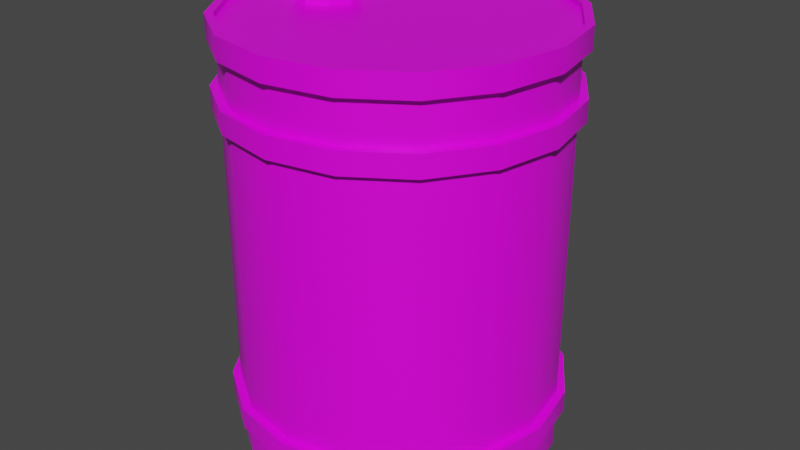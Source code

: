 # Source: Model_0.blend  (saved by Blender 2.80.75; exported with 4.5.12 LTS)
import bpy
from mathutils import Matrix  # noqa: F401  (used for matrix-valued properties, if any)

bpy.ops.wm.read_factory_settings(use_empty=True)
scene = bpy.context.scene
scene.name = 'Scene'

# ---- images (referenced by path relative to the original .blend; pixels are not part of the script)
import os
ASSET_DIR = os.environ.get("B2B_ASSET_DIR", "")  # directory of the original .blend (textures are referenced by path, not embedded)
HERE = os.path.dirname(os.path.abspath(__file__))  # packed textures are extracted next to this script under _unpacked/

def load_image(name, relpath, width, height, colorspace="sRGB"):
    """Load a texture the original file referenced (path relative to the .blend, or extracted next to this script)."""
    p = next((c for c in (os.path.join(HERE, relpath), os.path.join(ASSET_DIR, relpath)) if relpath and os.path.exists(c)), "")
    if p:
        img = bpy.data.images.load(p, check_existing=True)
        img.name = name
    else:  # same state as the original file: an image datablock whose file is absent (Cycles renders it pink)
        img = bpy.data.images.new(name, width, height)
        img.source = "FILE"
        img.filepath = "//" + (relpath or name)
    img.colorspace_settings.name = colorspace
    return img
img_crude_oil_png = load_image('Crude_Oil.png', 'Crude_Oil.png', 1024, 1024, 'sRGB')

# ---- materials (node trees are filled in below, after node groups)
mat_material = bpy.data.materials.new('Material')
mat_material.alpha_threshold = 0.0
mat_material.use_backface_culling = True
mat_material.use_transparent_shadow = False
mat_material.line_color = (0.0, 0.0, 0.0, 1.0)

# ---- node groups
ng_auto_smooth = bpy.data.node_groups.new('Auto Smooth', 'GeometryNodeTree')
_s = ng_auto_smooth.interface.new_socket(name='Geometry', in_out='OUTPUT', socket_type='NodeSocketGeometry')
_s = ng_auto_smooth.interface.new_socket(name='Geometry', in_out='INPUT', socket_type='NodeSocketGeometry')
_s = ng_auto_smooth.interface.new_socket(name='Angle', in_out='INPUT', socket_type='NodeSocketFloat')
_s.subtype = 'ANGLE'
_s.min_value = 0.0
_s.max_value = 3.142
ng_auto_smooth.is_modifier = True
_N = ng_auto_smooth.nodes; _L = ng_auto_smooth.links
n0 = _N.new('NodeGroupOutput'); n0.name = 'Group Output'; n0.location = (480, -100)
n1 = _N.new('NodeGroupInput'); n1.name = 'Group Input'; n1.location = (-420, -300)
n2 = _N.new('NodeGroupInput'); n2.name = 'Group Input.001'; n2.location = (-60, -100)
n3 = _N.new('GeometryNodeSetShadeSmooth'); n3.name = 'Set Shade Smooth'; n3.location = (120, -100)
n3.domain = 'EDGE'
n4 = _N.new('GeometryNodeSetShadeSmooth'); n4.name = 'Set Shade Smooth.001'; n4.location = (300, -100)
n5 = _N.new('GeometryNodeInputMeshEdgeAngle'); n5.name = 'Edge Angle'; n5.location = (-420, -220)
n6 = _N.new('GeometryNodeInputEdgeSmooth'); n6.name = 'Is Edge Smooth'; n6.location = (-60, -160)
n7 = _N.new('GeometryNodeInputShadeSmooth'); n7.name = 'Is Face Smooth'; n7.location = (-240, -340)
n8 = _N.new('FunctionNodeBooleanMath'); n8.name = 'Boolean Math'; n8.location = (-60, -220)
n9 = _N.new('FunctionNodeCompare'); n9.name = 'Compare'; n9.location = (-240, -180)
n9.operation = 'LESS_EQUAL'
_L.new(n5.outputs[0], n9.inputs[0])
_L.new(n4.outputs[0], n0.inputs[0])
_L.new(n1.outputs[1], n9.inputs[1])
_L.new(n9.outputs[0], n8.inputs[0])
_L.new(n7.outputs[0], n8.inputs[1])
_L.new(n2.outputs[0], n3.inputs[0])
_L.new(n6.outputs[0], n3.inputs[1])
_L.new(n3.outputs[0], n4.inputs[0])
_L.new(n8.outputs[0], n3.inputs[2])
n0.is_active_output = True

# ---- material node trees
mat_material.use_nodes = True; mat_material.node_tree.nodes.clear()
_N = mat_material.node_tree.nodes; _L = mat_material.node_tree.links
n0 = _N.new('ShaderNodeOutputMaterial'); n0.name = 'Material Output'; n0.location = (300, 300)
n1 = _N.new('ShaderNodeBsdfPrincipled'); n1.name = 'Principled BSDF'; n1.location = (10, 300)
n1.distribution = 'GGX'
n1.subsurface_method = 'BURLEY'
n1.inputs[2].default_value = 0.4
n1.inputs[3].default_value = 1.45
n1.inputs[27].default_value = (0.0, 0.0, 0.0, 1.0)
n1.inputs[28].default_value = 1.0
n2 = _N.new('ShaderNodeTexImage'); n2.name = 'Image Texture'; n2.location = (-280, 280)
n2.image = img_crude_oil_png
_L.new(n1.outputs[0], n0.inputs[0])
_L.new(n2.outputs[0], n1.inputs[0])
n0.is_active_output = True

# ---- world
world_world = bpy.data.worlds.new('World'); scene.world = world_world
world_world.use_nodes = True; world_world.node_tree.nodes.clear()
_N = world_world.node_tree.nodes; _L = world_world.node_tree.links
n0 = _N.new('ShaderNodeOutputWorld'); n0.name = 'World Output'; n0.location = (300, 300)
n1 = _N.new('ShaderNodeBackground'); n1.name = 'Background'; n1.location = (10, 300)
n1.inputs[0].default_value = (0.05088, 0.05088, 0.05088, 1.0)
_L.new(n1.outputs[0], n0.inputs[0])
n0.is_active_output = True
world_world.color = (0.05088, 0.05088, 0.05088)
world_world.use_sun_shadow = False
world_world.sun_shadow_jitter_overblur = 0.0

# ---- meshes
me_cylinder = bpy.data.meshes.new('Cylinder')
me_cylinder.from_pydata([(0.0, 0.375, -0.5), (0.1435, 0.3465, -0.5), (0.2652, 0.2652, -0.5), (-0.1511, 0.04888, 0.5), (0.3465, 0.1435, -0.5), (0.375, -1.639e-08, -0.5), (0.3465, -0.1435, -0.5), (0.2652, -0.2652, -0.5), (0.1435, -0.3465, -0.5), (5.662e-08, -0.375, -0.5), (-0.1435, -0.3465, -0.5), (-0.2652, -0.2652, -0.5), (-0.3465, -0.1435, -0.5), (-0.2489, -0.04888, 0.5), (-0.375, 4.472e-09, -0.5), (-0.3465, 0.1435, -0.5), (-0.2652, 0.2652, -0.5), (-0.1435, 0.3465, -0.5), (-0.2489, 0.04888, 0.5), (0.1435, 0.3465, 0.5), (0.0, 0.375, 0.5), (0.2652, 0.2652, 0.5), (0.3465, 0.1435, 0.5), (0.375, -1.639e-08, 0.5), (0.3465, -0.1435, 0.5), (0.2652, -0.2652, 0.5), (0.1435, -0.3465, 0.5), (5.662e-08, -0.375, 0.5), (-0.1435, -0.3465, 0.5), (-0.2652, -0.2652, 0.5), (-0.3465, -0.1435, 0.5), (-0.375, 4.472e-09, 0.5), (-0.3465, 0.1435, 0.5), (-0.2652, 0.2652, 0.5), (-0.1435, 0.3465, 0.5), (-0.2, 0.06912, 0.5), (-0.1309, -1.863e-08, 0.5), (-0.1511, -0.04888, 0.5), (-0.2, -0.06912, 0.5), (-0.2691, 3.725e-09, 0.5), (-0.2, 0.06912, 0.525), (-0.1511, 0.04888, 0.525), (-0.1309, -1.676e-08, 0.525), (-0.1511, -0.04888, 0.525), (-0.2, -0.06912, 0.525), (-0.2489, -0.04888, 0.525), (-0.2691, 3.725e-09, 0.525), (-0.2489, 0.04888, 0.525), (-0.2, 0.07603, 0.525), (-0.1462, 0.05376, 0.525), (-0.124, -1.782e-08, 0.525), (-0.1462, -0.05376, 0.525), (-0.2, -0.07603, 0.525), (-0.2538, -0.05376, 0.525), (-0.276, 5.129e-09, 0.525), (-0.2538, 0.05376, 0.525), (-0.2, 0.07603, 0.5375), (-0.1462, 0.05376, 0.5375), (-0.124, -1.782e-08, 0.5375), (-0.1462, -0.05376, 0.5375), (-0.2, -0.07603, 0.5375), (-0.2538, -0.05376, 0.5375), (-0.276, 5.129e-09, 0.5375), (-0.2538, 0.05376, 0.5375), (0.0, 0.375, -0.25), (0.0, 0.375, 0.0), (0.0, 0.375, 0.25), (0.1435, 0.3465, 0.25), (0.1435, 0.3465, 0.0), (0.1435, 0.3465, -0.25), (0.2652, 0.2652, 0.25), (0.2652, 0.2652, 0.0), (0.2652, 0.2652, -0.25), (0.3465, 0.1435, 0.25), (0.3465, 0.1435, 0.0), (0.3465, 0.1435, -0.25), (0.375, -1.639e-08, 0.25), (0.375, -1.639e-08, 0.0), (0.375, -1.639e-08, -0.25), (0.3465, -0.1435, 0.25), (0.3465, -0.1435, 0.0), (0.3465, -0.1435, -0.25), (0.2652, -0.2652, 0.25), (0.2652, -0.2652, 0.0), (0.2652, -0.2652, -0.25), (0.1435, -0.3465, 0.25), (0.1435, -0.3465, 0.0), (0.1435, -0.3465, -0.25), (5.662e-08, -0.375, 0.25), (5.662e-08, -0.375, 0.0), (5.662e-08, -0.375, -0.25), (-0.1435, -0.3465, 0.25), (-0.1435, -0.3465, 0.0), (-0.1435, -0.3465, -0.25), (-0.2652, -0.2652, 0.25), (-0.2652, -0.2652, 0.0), (-0.2652, -0.2652, -0.25), (-0.3465, -0.1435, 0.25), (-0.3465, -0.1435, 0.0), (-0.3465, -0.1435, -0.25), (-0.375, 4.472e-09, 0.25), (-0.375, 4.472e-09, 0.0), (-0.375, 4.472e-09, -0.25), (-0.3465, 0.1435, 0.25), (-0.3465, 0.1435, 0.0), (-0.3465, 0.1435, -0.25), (-0.2652, 0.2652, 0.25), (-0.2652, 0.2652, 0.0), (-0.2652, 0.2652, -0.25), (-0.1435, 0.3465, 0.25), (-0.1435, 0.3465, 0.0), (-0.1435, 0.3465, -0.25), (0.0, 0.375, 0.31), (0.0, 0.375, 0.36), (0.1435, 0.3465, 0.36), (0.1435, 0.3465, 0.31), (0.2652, 0.2652, 0.36), (0.2652, 0.2652, 0.31), (0.3465, 0.1435, 0.36), (0.3465, 0.1435, 0.31), (0.375, -1.639e-08, 0.36), (0.375, -1.639e-08, 0.31), (0.3465, -0.1435, 0.36), (0.3465, -0.1435, 0.31), (0.2652, -0.2652, 0.36), (0.2652, -0.2652, 0.31), (0.1435, -0.3465, 0.36), (0.1435, -0.3465, 0.31), (5.662e-08, -0.375, 0.36), (5.662e-08, -0.375, 0.31), (-0.1435, -0.3465, 0.36), (-0.1435, -0.3465, 0.31), (-0.2652, -0.2652, 0.36), (-0.2652, -0.2652, 0.31), (-0.3465, -0.1435, 0.36), (-0.3465, -0.1435, 0.31), (-0.375, 4.472e-09, 0.36), (-0.375, 4.472e-09, 0.31), (-0.3465, 0.1435, 0.36), (-0.3465, 0.1435, 0.31), (-0.2652, 0.2652, 0.36), (-0.2652, 0.2652, 0.31), (-0.1435, 0.3465, 0.36), (-0.1435, 0.3465, 0.31), (-1.164e-09, 0.3937, 0.31), (-1.164e-09, 0.3937, 0.36), (0.1507, 0.3638, 0.36), (0.1507, 0.3638, 0.31), (0.2784, 0.2784, 0.36), (0.2784, 0.2784, 0.31), (0.3638, 0.1507, 0.36), (0.3638, 0.1507, 0.31), (0.3937, -1.74e-08, 0.36), (0.3937, -1.74e-08, 0.31), (0.3638, -0.1507, 0.36), (0.3638, -0.1507, 0.31), (0.2784, -0.2784, 0.36), (0.2784, -0.2784, 0.31), (0.1507, -0.3638, 0.36), (0.1507, -0.3638, 0.31), (5.829e-08, -0.3937, 0.36), (5.829e-08, -0.3937, 0.31), (-0.1507, -0.3638, 0.36), (-0.1507, -0.3638, 0.31), (-0.2784, -0.2784, 0.36), (-0.2784, -0.2784, 0.31), (-0.3638, -0.1507, 0.36), (-0.3638, -0.1507, 0.31), (-0.3937, 4.509e-09, 0.36), (-0.3937, 4.509e-09, 0.31), (-0.3638, 0.1507, 0.36), (-0.3638, 0.1507, 0.31), (-0.2784, 0.2784, 0.36), (-0.2784, 0.2784, 0.31), (-0.1507, 0.3638, 0.36), (-0.1507, 0.3638, 0.31), (0.1435, 0.3465, -0.35), (0.1435, 0.3465, -0.4), (0.2652, 0.2652, -0.35), (0.2652, 0.2652, -0.4), (0.3465, 0.1435, -0.35), (0.3465, 0.1435, -0.4), (0.375, -1.639e-08, -0.35), (0.375, -1.639e-08, -0.4), (0.3465, -0.1435, -0.35), (0.3465, -0.1435, -0.4), (0.2652, -0.2652, -0.35), (0.2652, -0.2652, -0.4), (0.1435, -0.3465, -0.35), (0.1435, -0.3465, -0.4), (5.662e-08, -0.375, -0.35), (5.662e-08, -0.375, -0.4), (-0.1435, -0.3465, -0.35), (-0.1435, -0.3465, -0.4), (-0.2652, -0.2652, -0.35), (-0.2652, -0.2652, -0.4), (-0.3465, -0.1435, -0.35), (-0.3465, -0.1435, -0.4), (-0.375, 4.472e-09, -0.35), (-0.375, 4.472e-09, -0.4), (-0.3465, 0.1435, -0.35), (-0.3465, 0.1435, -0.4), (-0.2652, 0.2652, -0.35), (-0.2652, 0.2652, -0.4), (-0.1435, 0.3465, -0.35), (-0.1435, 0.3465, -0.4), (0.0, 0.375, -0.4), (0.0, 0.375, -0.35), (0.1507, 0.3638, -0.35), (0.1507, 0.3638, -0.4), (0.2784, 0.2784, -0.35), (0.2784, 0.2784, -0.4), (0.3638, 0.1507, -0.35), (0.3638, 0.1507, -0.4), (0.3937, -1.73e-08, -0.35), (0.3937, -1.73e-08, -0.4), (0.3638, -0.1507, -0.35), (0.3638, -0.1507, -0.4), (0.2784, -0.2784, -0.35), (0.2784, -0.2784, -0.4), (0.1507, -0.3638, -0.35), (0.1507, -0.3638, -0.4), (5.829e-08, -0.3937, -0.35), (5.829e-08, -0.3937, -0.4), (-0.1507, -0.3638, -0.35), (-0.1507, -0.3638, -0.4), (-0.2784, -0.2784, -0.35), (-0.2784, -0.2784, -0.4), (-0.3638, -0.1507, -0.35), (-0.3638, -0.1507, -0.4), (-0.3937, 4.602e-09, -0.35), (-0.3937, 4.602e-09, -0.4), (-0.3638, 0.1507, -0.35), (-0.3638, 0.1507, -0.4), (-0.2784, 0.2784, -0.35), (-0.2784, 0.2784, -0.4), (-0.1507, 0.3638, -0.35), (-0.1507, 0.3638, -0.4), (-1.164e-09, 0.3937, -0.4), (-1.164e-09, 0.3937, -0.35), (0.0, 0.375, 0.46), (0.1435, 0.3465, 0.46), (0.2652, 0.2652, 0.46), (0.3465, 0.1435, 0.46), (0.375, -1.639e-08, 0.46), (0.3465, -0.1435, 0.46), (0.2652, -0.2652, 0.46), (0.1435, -0.3465, 0.46), (5.662e-08, -0.375, 0.46), (-0.1435, -0.3465, 0.46), (-0.2652, -0.2652, 0.46), (-0.3465, -0.1435, 0.46), (-0.375, 4.472e-09, 0.46), (-0.3465, 0.1435, 0.46), (-0.2652, 0.2652, 0.46), (-0.1435, 0.3465, 0.46), (0.1507, 0.3638, 0.5), (-1.35e-09, 0.3937, 0.5), (-1.35e-09, 0.3937, 0.46), (0.2784, 0.2784, 0.5), (0.3638, 0.1507, 0.5), (0.3937, -1.754e-08, 0.5), (0.3638, -0.1507, 0.5), (0.2784, -0.2784, 0.5), (0.1507, -0.3638, 0.5), (5.81e-08, -0.3937, 0.5), (-0.1507, -0.3638, 0.5), (-0.2784, -0.2784, 0.5), (-0.3638, -0.1507, 0.5), (-0.3937, 4.369e-09, 0.5), (-0.3638, 0.1507, 0.5), (-0.2784, 0.2784, 0.5), (-0.1507, 0.3638, 0.5), (0.1507, 0.3638, 0.46), (0.2784, 0.2784, 0.46), (0.3638, 0.1507, 0.46), (0.3937, -1.754e-08, 0.46), (0.3638, -0.1507, 0.46), (0.2784, -0.2784, 0.46), (0.1507, -0.3638, 0.46), (5.81e-08, -0.3937, 0.46), (-0.1507, -0.3638, 0.46), (-0.2784, -0.2784, 0.46), (-0.3638, -0.1507, 0.46), (-0.3937, 4.369e-09, 0.46), (-0.3638, 0.1507, 0.46), (-0.2784, 0.2784, 0.46), (-0.1507, 0.3638, 0.46), (0.1435, 0.3465, 0.5125), (0.0, 0.375, 0.5125), (0.2652, 0.2652, 0.5125), (0.3465, 0.1435, 0.5125), (0.375, -1.639e-08, 0.5125), (0.3465, -0.1435, 0.5125), (0.2652, -0.2652, 0.5125), (0.1435, -0.3465, 0.5125), (5.662e-08, -0.375, 0.5125), (-0.1435, -0.3465, 0.5125), (-0.2652, -0.2652, 0.5125), (-0.3465, -0.1435, 0.5125), (-0.375, 4.472e-09, 0.5125), (-0.3465, 0.1435, 0.5125), (-0.2652, 0.2652, 0.5125), (-0.1435, 0.3465, 0.5125), (-0.1507, -0.3638, 0.5125), (-0.3937, 4.369e-09, 0.5125), (-0.3638, 0.1507, 0.5125), (0.3638, 0.1507, 0.5125), (0.3937, -1.754e-08, 0.5125), (0.1507, -0.3638, 0.5125), (5.81e-08, -0.3937, 0.5125), (0.1507, 0.3638, 0.5125), (-1.35e-09, 0.3937, 0.5125), (0.2784, 0.2784, 0.5125), (0.3638, -0.1507, 0.5125), (0.2784, -0.2784, 0.5125), (-0.2784, -0.2784, 0.5125), (-0.3638, -0.1507, 0.5125), (-0.2784, 0.2784, 0.5125), (-0.1507, 0.3638, 0.5125)], [], [(253, 286, 254), (29, 297, 28), (257, 311, 256), (240, 273, 241), (269, 306, 270), (254, 287, 255), (241, 274, 242), (19, 289, 20), (255, 258, 240), (242, 275, 243), (33, 301, 32), (243, 276, 244), (24, 292, 23), (244, 277, 245), (268, 305, 269), (245, 278, 246), (4, 8, 12), (35, 19, 20), (3, 19, 35), (36, 21, 3), (36, 23, 22), (36, 24, 23), (37, 25, 24), (37, 26, 25), (38, 27, 26), (38, 28, 27), (13, 29, 28), (13, 30, 29), (13, 31, 30), (39, 32, 31), (18, 32, 39), (18, 34, 33), (35, 34, 18), (18, 46, 47), (37, 44, 38), (18, 40, 35), (38, 45, 13), (35, 41, 3), (3, 42, 36), (13, 46, 39), (36, 43, 37), (53, 62, 54), (50, 59, 51), (54, 63, 55), (51, 60, 52), (55, 56, 48), (52, 61, 53), (48, 57, 49), (49, 58, 50), (63, 62, 58), (111, 207, 204), (110, 64, 111), (109, 65, 110), (108, 204, 202), (107, 111, 108), (106, 110, 107), (105, 202, 200), (104, 108, 105), (103, 107, 104), (102, 200, 198), (101, 105, 102), (100, 104, 101), (99, 198, 196), (98, 102, 99), (97, 101, 98), (96, 196, 194), (95, 99, 96), (94, 98, 95), (93, 194, 192), (92, 96, 93), (91, 95, 92), (90, 192, 190), (89, 93, 90), (88, 92, 89), (87, 190, 188), (86, 90, 87), (85, 89, 86), (84, 188, 186), (83, 87, 84), (82, 86, 83), (81, 186, 184), (80, 84, 81), (79, 83, 80), (78, 184, 182), (77, 81, 78), (76, 80, 77), (75, 182, 180), (74, 78, 75), (73, 77, 74), (72, 180, 178), (71, 75, 72), (70, 74, 71), (69, 178, 176), (68, 72, 69), (67, 71, 68), (207, 69, 176), (65, 69, 64), (66, 68, 65), (143, 66, 109), (130, 160, 128), (141, 109, 106), (115, 149, 117), (139, 106, 103), (113, 174, 142), (137, 103, 100), (129, 163, 131), (135, 100, 97), (118, 148, 116), (133, 97, 94), (143, 144, 112), (131, 94, 91), (132, 162, 130), (129, 91, 88), (117, 151, 119), (127, 88, 85), (131, 165, 133), (125, 85, 82), (120, 150, 118), (123, 82, 79), (134, 164, 132), (121, 79, 76), (119, 153, 121), (119, 76, 73), (133, 167, 135), (117, 73, 70), (122, 152, 120), (115, 70, 67), (136, 166, 134), (66, 115, 67), (121, 155, 123), (174, 144, 175), (172, 175, 173), (170, 173, 171), (168, 171, 169), (166, 169, 167), (164, 167, 165), (162, 165, 163), (160, 163, 161), (158, 161, 159), (156, 159, 157), (154, 157, 155), (152, 155, 153), (150, 153, 151), (148, 151, 149), (146, 149, 147), (145, 147, 144), (141, 175, 143), (116, 146, 114), (127, 161, 129), (142, 172, 140), (112, 147, 115), (128, 158, 126), (139, 173, 141), (113, 146, 145), (125, 159, 127), (140, 170, 138), (124, 158, 156), (137, 171, 139), (123, 157, 125), (138, 168, 136), (124, 154, 122), (135, 169, 137), (0, 177, 1), (195, 229, 197), (177, 2, 1), (181, 215, 183), (179, 4, 2), (194, 224, 192), (181, 5, 4), (180, 210, 178), (183, 6, 5), (193, 227, 195), (185, 7, 6), (207, 236, 204), (187, 8, 7), (179, 213, 181), (189, 9, 8), (192, 222, 190), (191, 10, 9), (205, 238, 206), (193, 11, 10), (178, 208, 176), (195, 12, 11), (191, 225, 193), (197, 14, 12), (204, 234, 202), (199, 15, 14), (177, 211, 179), (201, 16, 15), (190, 220, 188), (203, 17, 16), (203, 237, 205), (205, 0, 17), (207, 208, 239), (238, 208, 209), (208, 211, 209), (210, 213, 211), (212, 215, 213), (214, 217, 215), (216, 219, 217), (218, 221, 219), (220, 223, 221), (222, 225, 223), (224, 227, 225), (226, 229, 227), (228, 231, 229), (230, 233, 231), (232, 235, 233), (234, 237, 235), (236, 238, 237), (182, 212, 180), (196, 226, 194), (183, 217, 185), (197, 231, 199), (184, 214, 182), (198, 228, 196), (185, 219, 187), (199, 233, 201), (186, 216, 184), (200, 230, 198), (187, 221, 189), (201, 235, 203), (186, 220, 218), (206, 209, 177), (202, 232, 200), (189, 223, 191), (255, 113, 142), (254, 142, 140), (253, 140, 138), (252, 138, 136), (251, 136, 134), (250, 134, 132), (249, 132, 130), (248, 130, 128), (247, 128, 126), (246, 126, 124), (245, 124, 122), (244, 122, 120), (243, 120, 118), (242, 118, 116), (241, 116, 114), (240, 114, 113), (257, 273, 258), (256, 274, 273), (259, 275, 274), (260, 276, 275), (261, 277, 276), (262, 278, 277), (263, 279, 278), (264, 280, 279), (265, 281, 280), (266, 282, 281), (267, 283, 282), (268, 284, 283), (269, 285, 284), (270, 286, 285), (271, 287, 286), (272, 258, 287), (252, 285, 253), (267, 317, 268), (251, 284, 252), (28, 296, 27), (266, 316, 267), (250, 283, 251), (32, 300, 31), (23, 291, 22), (249, 282, 250), (248, 281, 249), (265, 304, 266), (264, 310, 265), (247, 280, 248), (27, 295, 26), (246, 279, 247), (263, 309, 264), (289, 311, 312), (302, 306, 301), (293, 308, 292), (297, 310, 296), (301, 305, 300), (292, 307, 291), (296, 309, 295), (298, 304, 297), (294, 314, 293), (303, 318, 302), (290, 311, 288), (299, 316, 298), (294, 309, 315), (289, 319, 303), (291, 313, 290), (300, 317, 299), (270, 318, 271), (271, 319, 272), (25, 293, 24), (256, 313, 259), (34, 302, 33), (272, 312, 257), (259, 307, 260), (21, 288, 19), (30, 298, 29), (260, 308, 261), (26, 294, 25), (20, 303, 34), (261, 314, 262), (262, 315, 263), (22, 290, 21), (31, 299, 30), (253, 285, 286), (29, 298, 297), (257, 312, 311), (240, 258, 273), (269, 305, 306), (254, 286, 287), (241, 273, 274), (19, 288, 289), (255, 287, 258), (242, 274, 275), (33, 302, 301), (243, 275, 276), (24, 293, 292), (244, 276, 277), (268, 317, 305), (245, 277, 278), (17, 0, 1), (1, 2, 4), (4, 5, 6), (6, 7, 8), (8, 9, 10), (10, 11, 12), (12, 14, 15), (15, 16, 12), (16, 17, 12), (17, 1, 4), (4, 6, 8), (8, 10, 12), (17, 4, 12), (3, 21, 19), (36, 22, 21), (36, 37, 24), (37, 38, 26), (38, 13, 28), (13, 39, 31), (18, 33, 32), (35, 20, 34), (18, 39, 46), (37, 43, 44), (18, 47, 40), (38, 44, 45), (35, 40, 41), (3, 41, 42), (13, 45, 46), (36, 42, 43), (53, 61, 62), (50, 58, 59), (54, 62, 63), (51, 59, 60), (55, 63, 56), (52, 60, 61), (48, 56, 57), (49, 57, 58), (62, 61, 60), (60, 59, 62), (59, 58, 62), (58, 57, 56), (56, 63, 58), (111, 64, 207), (110, 65, 64), (109, 66, 65), (108, 111, 204), (107, 110, 111), (106, 109, 110), (105, 108, 202), (104, 107, 108), (103, 106, 107), (102, 105, 200), (101, 104, 105), (100, 103, 104), (99, 102, 198), (98, 101, 102), (97, 100, 101), (96, 99, 196), (95, 98, 99), (94, 97, 98), (93, 96, 194), (92, 95, 96), (91, 94, 95), (90, 93, 192), (89, 92, 93), (88, 91, 92), (87, 90, 190), (86, 89, 90), (85, 88, 89), (84, 87, 188), (83, 86, 87), (82, 85, 86), (81, 84, 186), (80, 83, 84), (79, 82, 83), (78, 81, 184), (77, 80, 81), (76, 79, 80), (75, 78, 182), (74, 77, 78), (73, 76, 77), (72, 75, 180), (71, 74, 75), (70, 73, 74), (69, 72, 178), (68, 71, 72), (67, 70, 71), (207, 64, 69), (65, 68, 69), (66, 67, 68), (143, 112, 66), (130, 162, 160), (141, 143, 109), (115, 147, 149), (139, 141, 106), (113, 145, 174), (137, 139, 103), (129, 161, 163), (135, 137, 100), (118, 150, 148), (133, 135, 97), (143, 175, 144), (131, 133, 94), (132, 164, 162), (129, 131, 91), (117, 149, 151), (127, 129, 88), (131, 163, 165), (125, 127, 85), (120, 152, 150), (123, 125, 82), (134, 166, 164), (121, 123, 79), (119, 151, 153), (119, 121, 76), (133, 165, 167), (117, 119, 73), (122, 154, 152), (115, 117, 70), (136, 168, 166), (66, 112, 115), (121, 153, 155), (174, 145, 144), (172, 174, 175), (170, 172, 173), (168, 170, 171), (166, 168, 169), (164, 166, 167), (162, 164, 165), (160, 162, 163), (158, 160, 161), (156, 158, 159), (154, 156, 157), (152, 154, 155), (150, 152, 153), (148, 150, 151), (146, 148, 149), (145, 146, 147), (141, 173, 175), (116, 148, 146), (127, 159, 161), (142, 174, 172), (112, 144, 147), (128, 160, 158), (139, 171, 173), (113, 114, 146), (125, 157, 159), (140, 172, 170), (124, 126, 158), (137, 169, 171), (123, 155, 157), (138, 170, 168), (124, 156, 154), (135, 167, 169), (0, 206, 177), (195, 227, 229), (177, 179, 2), (181, 213, 215), (179, 181, 4), (194, 226, 224), (181, 183, 5), (180, 212, 210), (183, 185, 6), (193, 225, 227), (185, 187, 7), (207, 239, 236), (187, 189, 8), (179, 211, 213), (189, 191, 9), (192, 224, 222), (191, 193, 10), (205, 237, 238), (193, 195, 11), (178, 210, 208), (195, 197, 12), (191, 223, 225), (197, 199, 14), (204, 236, 234), (199, 201, 15), (177, 209, 211), (201, 203, 16), (190, 222, 220), (203, 205, 17), (203, 235, 237), (205, 206, 0), (207, 176, 208), (238, 239, 208), (208, 210, 211), (210, 212, 213), (212, 214, 215), (214, 216, 217), (216, 218, 219), (218, 220, 221), (220, 222, 223), (222, 224, 225), (224, 226, 227), (226, 228, 229), (228, 230, 231), (230, 232, 233), (232, 234, 235), (234, 236, 237), (236, 239, 238), (182, 214, 212), (196, 228, 226), (183, 215, 217), (197, 229, 231), (184, 216, 214), (198, 230, 228), (185, 217, 219), (199, 231, 233), (186, 218, 216), (200, 232, 230), (187, 219, 221), (201, 233, 235), (186, 188, 220), (206, 238, 209), (202, 234, 232), (189, 221, 223), (255, 240, 113), (254, 255, 142), (253, 254, 140), (252, 253, 138), (251, 252, 136), (250, 251, 134), (249, 250, 132), (248, 249, 130), (247, 248, 128), (246, 247, 126), (245, 246, 124), (244, 245, 122), (243, 244, 120), (242, 243, 118), (241, 242, 116), (240, 241, 114), (257, 256, 273), (256, 259, 274), (259, 260, 275), (260, 261, 276), (261, 262, 277), (262, 263, 278), (263, 264, 279), (264, 265, 280), (265, 266, 281), (266, 267, 282), (267, 268, 283), (268, 269, 284), (269, 270, 285), (270, 271, 286), (271, 272, 287), (272, 257, 258), (252, 284, 285), (267, 316, 317), (251, 283, 284), (28, 297, 296), (266, 304, 316), (250, 282, 283), (32, 301, 300), (23, 292, 291), (249, 281, 282), (248, 280, 281), (265, 310, 304), (264, 309, 310), (247, 279, 280), (27, 296, 295), (246, 278, 279), (263, 315, 309), (289, 288, 311), (302, 318, 306), (293, 314, 308), (297, 304, 310), (301, 306, 305), (292, 308, 307), (296, 310, 309), (298, 316, 304), (294, 315, 314), (303, 319, 318), (290, 313, 311), (299, 317, 316), (294, 295, 309), (289, 312, 319), (291, 307, 313), (300, 305, 317), (270, 306, 318), (271, 318, 319), (25, 294, 293), (256, 311, 313), (34, 303, 302), (272, 319, 312), (259, 313, 307), (21, 290, 288), (30, 299, 298), (260, 307, 308), (26, 295, 294), (20, 289, 303), (261, 308, 314), (262, 314, 315), (22, 291, 290), (31, 300, 299), (53, 46, 45), (49, 40, 48), (55, 40, 47), (44, 53, 45), (54, 47, 46), (49, 42, 41), (50, 43, 42), (51, 44, 43), (53, 54, 46), (49, 41, 40), (55, 48, 40), (44, 52, 53), (54, 55, 47), (49, 50, 42), (50, 51, 43), (51, 52, 44)])
me_cylinder.polygons.foreach_set('use_smooth', [True] * 636)
_k = set([(0, 1), (0, 17), (1, 2), (2, 4), (3, 35), (3, 36), (4, 5), (5, 6), (6, 7), (7, 8), (8, 9), (9, 10), (10, 11), (11, 12), (12, 14), (13, 38), (13, 39), (14, 15), (15, 16), (16, 17), (18, 35), (18, 39), (19, 20), (19, 21), (20, 34), (21, 22), (22, 23), (23, 24), (24, 25), (25, 26), (26, 27), (27, 28), (28, 29), (29, 30), (30, 31), (31, 32), (32, 33), (33, 34), (36, 37), (37, 38), (40, 41), (40, 47), (41, 42), (42, 43), (43, 44), (44, 45), (45, 46), (46, 47), (48, 49), (48, 55), (49, 50), (50, 51), (51, 52), (52, 53), (53, 54), (54, 55), (56, 57), (56, 63), (57, 58), (58, 59), (59, 60), (60, 61), (61, 62), (62, 63), (112, 115), (112, 143), (112, 144), (113, 114), (113, 142), (113, 145), (114, 116), (114, 146), (115, 117), (115, 147), (116, 118), (116, 148), (117, 119), (117, 149), (118, 120), (118, 150), (119, 121), (119, 151), (120, 122), (120, 152), (121, 123), (121, 153), (122, 124), (122, 154), (123, 125), (123, 155), (124, 126), (124, 156), (125, 127), (125, 157), (126, 128), (126, 158), (127, 129), (127, 159), (128, 130), (128, 160), (129, 131), (129, 161), (130, 132), (130, 162), (131, 133), (131, 163), (132, 134), (132, 164), (133, 135), (133, 165), (134, 136), (134, 166), (135, 137), (135, 167), (136, 138), (136, 168), (137, 139), (137, 169), (138, 140), (138, 170), (139, 141), (139, 171), (140, 142), (140, 172), (141, 143), (141, 173), (142, 174), (143, 175), (144, 147), (144, 175), (145, 146), (145, 174), (146, 148), (147, 149), (148, 150), (149, 151), (150, 152), (151, 153), (152, 154), (153, 155), (154, 156), (155, 157), (156, 158), (157, 159), (158, 160), (159, 161), (160, 162), (161, 163), (162, 164), (163, 165), (164, 166), (165, 167), (166, 168), (167, 169), (168, 170), (169, 171), (170, 172), (171, 173), (172, 174), (173, 175), (176, 178), (176, 207), (177, 179), (177, 206), (178, 180), (179, 181), (180, 182), (181, 183), (182, 184), (183, 185), (184, 186), (185, 187), (186, 188), (187, 189), (188, 190), (189, 191), (190, 192), (191, 193), (192, 194), (193, 195), (194, 196), (195, 197), (196, 198), (197, 199), (198, 200), (199, 201), (200, 202), (201, 203), (202, 204), (203, 205), (204, 207), (205, 206), (208, 210), (208, 239), (209, 211), (209, 238), (210, 212), (211, 213), (212, 214), (213, 215), (214, 216), (215, 217), (216, 218), (217, 219), (218, 220), (219, 221), (220, 222), (221, 223), (222, 224), (223, 225), (224, 226), (225, 227), (226, 228), (227, 229), (228, 230), (229, 231), (230, 232), (231, 233), (232, 234), (233, 235), (234, 236), (235, 237), (236, 239), (237, 238), (240, 241), (240, 255), (241, 242), (242, 243), (243, 244), (244, 245), (245, 246), (246, 247), (247, 248), (248, 249), (249, 250), (250, 251), (251, 252), (252, 253), (253, 254), (254, 255), (256, 257), (256, 259), (257, 272), (258, 273), (258, 287), (259, 260), (260, 261), (261, 262), (262, 263), (263, 264), (264, 265), (265, 266), (266, 267), (267, 268), (268, 269), (269, 270), (270, 271), (271, 272), (273, 274), (274, 275), (275, 276), (276, 277), (277, 278), (278, 279), (279, 280), (280, 281), (281, 282), (282, 283), (283, 284), (284, 285), (285, 286), (286, 287), (288, 289), (288, 290), (289, 303), (290, 291), (291, 292), (292, 293), (293, 294), (294, 295), (295, 296), (296, 297), (297, 298), (298, 299), (299, 300), (300, 301), (301, 302), (302, 303), (304, 310), (304, 316), (305, 306), (305, 317), (306, 318), (307, 308), (307, 313), (308, 314), (309, 310), (309, 315), (311, 312), (311, 313), (312, 319), (314, 315), (316, 317), (318, 319)])
me_cylinder.attributes.new('sharp_edge', 'BOOLEAN', 'EDGE').data.foreach_set('value', [ (min(e.vertices), max(e.vertices)) in _k for e in me_cylinder.edges])
_uv = me_cylinder.uv_layers.new(name='UVMap')
_uv.uv.foreach_set('vector', [0.25, 0.75, 0.25, 0.75, 0.25, 0.75, 0.25, 0.25, 0.25, 0.25, 0.25, 0.25, 0.25, 0.25, 0.25, 0.25, 0.25, 0.25, 0.25, 0.75, 0.25, 0.75, 0.25, 0.75, 0.25, 0.25, 0.25, 0.25, 0.25, 0.25, 0.25, 0.75, 0.25, 0.75, 0.25, 0.75, 0.25, 0.75, 0.25, 0.75, 0.25, 0.75, 0.25, 0.25, 0.25, 0.25, 0.25, 0.25, 0.25, 0.75, 0.25, 0.75, 0.25, 0.75, 0.25, 0.75, 0.25, 0.75, 0.25, 0.75, 0.25, 0.25, 0.25, 0.25, 0.25, 0.25, 0.25, 0.75, 0.25, 0.75, 0.25, 0.75, 0.25, 0.25, 0.25, 0.25, 0.25, 0.25, 0.25, 0.75, 0.25, 0.75, 0.25, 0.75, 0.25, 0.25, 0.25, 0.25, 0.25, 0.25, 0.25, 0.75, 0.25, 0.75, 0.25, 0.75, 0.25, 0.75, 0.25, 0.75, 0.25, 0.75, 0.25, 0.75, 0.25, 0.75, 0.25, 0.75, 0.25, 0.75, 0.25, 0.75, 0.25, 0.75, 0.25, 0.75, 0.25, 0.75, 0.25, 0.75, 0.25, 0.75, 0.25, 0.75, 0.25, 0.75, 0.25, 0.75, 0.25, 0.75, 0.25, 0.75, 0.25, 0.75, 0.25, 0.75, 0.25, 0.75, 0.25, 0.75, 0.25, 0.75, 0.25, 0.75, 0.25, 0.75, 0.25, 0.75, 0.25, 0.75, 0.25, 0.75, 0.25, 0.75, 0.25, 0.75, 0.25, 0.75, 0.25, 0.75, 0.25, 0.75, 0.25, 0.75, 0.25, 0.75, 0.25, 0.75, 0.25, 0.75, 0.25, 0.75, 0.25, 0.75, 0.25, 0.75, 0.25, 0.75, 0.25, 0.75, 0.25, 0.75, 0.25, 0.75, 0.25, 0.75, 0.25, 0.75, 0.25, 0.75, 0.25, 0.75, 0.25, 0.75, 0.25, 0.75, 0.25, 0.75, 0.25, 0.25, 0.25, 0.25, 0.25, 0.25, 0.25, 0.25, 0.25, 0.25, 0.25, 0.25, 0.25, 0.25, 0.25, 0.25, 0.25, 0.25, 0.25, 0.25, 0.25, 0.25, 0.25, 0.25, 0.25, 0.25, 0.25, 0.25, 0.25, 0.25, 0.25, 0.25, 0.25, 0.25, 0.25, 0.25, 0.25, 0.25, 0.25, 0.25, 0.25, 0.25, 0.25, 0.25, 0.25, 0.25, 0.25, 0.25, 0.25, 0.25, 0.25, 0.25, 0.25, 0.25, 0.25, 0.25, 0.25, 0.25, 0.25, 0.25, 0.25, 0.25, 0.25, 0.25, 0.25, 0.25, 0.25, 0.25, 0.25, 0.25, 0.25, 0.25, 0.25, 0.25, 0.25, 0.25, 0.25, 0.25, 0.25, 0.25, 0.25, 0.25, 0.25, 0.25, 0.25, 0.25, 0.25, 0.25, 0.25, 0.25, 0.25, 0.25, 0.25, 0.25, 0.25, 0.25, 0.25, 0.25, 0.25, 0.25, 0.25, 0.25, 0.25, 0.75, 0.25, 0.75, 0.25, 0.75, 0.25, 0.75, 0.25, 0.75, 0.25, 0.75, 0.25, 0.75, 0.25, 0.75, 0.25, 0.75, 0.25, 0.75, 0.25, 0.75, 0.25, 0.75, 0.25, 0.75, 0.25, 0.75, 0.25, 0.75, 0.25, 0.75, 0.25, 0.75, 0.25, 0.75, 0.25, 0.75, 0.25, 0.75, 0.25, 0.75, 0.25, 0.75, 0.25, 0.75, 0.25, 0.75, 0.25, 0.75, 0.25, 0.75, 0.25, 0.75, 0.25, 0.75, 0.25, 0.75, 0.25, 0.75, 0.25, 0.75, 0.25, 0.75, 0.25, 0.75, 0.25, 0.75, 0.25, 0.75, 0.25, 0.75, 0.25, 0.75, 0.25, 0.75, 0.25, 0.75, 0.25, 0.75, 0.25, 0.75, 0.25, 0.75, 0.25, 0.75, 0.25, 0.75, 0.25, 0.75, 0.25, 0.75, 0.25, 0.75, 0.25, 0.75, 0.25, 0.75, 0.25, 0.75, 0.25, 0.75, 0.25, 0.75, 0.25, 0.75, 0.25, 0.75, 0.25, 0.75, 0.25, 0.75, 0.25, 0.75, 0.25, 0.75, 0.25, 0.75, 0.25, 0.75, 0.25, 0.75, 0.25, 0.75, 0.25, 0.75, 0.25, 0.75, 0.25, 0.75, 0.25, 0.75, 0.25, 0.75, 0.25, 0.75, 0.25, 0.75, 0.25, 0.75, 0.25, 0.75, 0.25, 0.75, 0.25, 0.75, 0.25, 0.75, 0.25, 0.75, 0.25, 0.75, 0.25, 0.75, 0.25, 0.75, 0.25, 0.75, 0.25, 0.75, 0.25, 0.75, 0.25, 0.75, 0.25, 0.75, 0.25, 0.75, 0.25, 0.75, 0.25, 0.75, 0.25, 0.75, 0.25, 0.75, 0.25, 0.75, 0.25, 0.75, 0.25, 0.75, 0.25, 0.75, 0.25, 0.75, 0.25, 0.75, 0.25, 0.75, 0.25, 0.75, 0.25, 0.75, 0.25, 0.75, 0.25, 0.75, 0.25, 0.75, 0.25, 0.75, 0.25, 0.75, 0.25, 0.75, 0.25, 0.75, 0.25, 0.75, 0.25, 0.75, 0.25, 0.75, 0.25, 0.75, 0.25, 0.75, 0.25, 0.75, 0.25, 0.75, 0.25, 0.75, 0.25, 0.75, 0.25, 0.75, 0.25, 0.75, 0.25, 0.75, 0.25, 0.75, 0.25, 0.75, 0.25, 0.75, 0.25, 0.75, 0.25, 0.75, 0.25, 0.75, 0.25, 0.75, 0.25, 0.75, 0.25, 0.75, 0.25, 0.75, 0.25, 0.75, 0.25, 0.75, 0.25, 0.75, 0.25, 0.75, 0.25, 0.75, 0.25, 0.75, 0.25, 0.75, 0.25, 0.75, 0.25, 0.75, 0.25, 0.75, 0.25, 0.75, 0.25, 0.75, 0.25, 0.75, 0.25, 0.75, 0.25, 0.75, 0.25, 0.75, 0.25, 0.75, 0.25, 0.75, 0.25, 0.75, 0.25, 0.75, 0.25, 0.75, 0.25, 0.25, 0.25, 0.25, 0.25, 0.25, 0.25, 0.75, 0.25, 0.75, 0.25, 0.75, 0.25, 0.25, 0.25, 0.25, 0.25, 0.25, 0.25, 0.75, 0.25, 0.75, 0.25, 0.75, 0.25, 0.25, 0.25, 0.25, 0.25, 0.25, 0.25, 0.75, 0.25, 0.75, 0.25, 0.75, 0.25, 0.25, 0.25, 0.25, 0.25, 0.25, 0.25, 0.75, 0.25, 0.75, 0.25, 0.75, 0.25, 0.25, 0.25, 0.25, 0.25, 0.25, 0.25, 0.75, 0.25, 0.75, 0.25, 0.75, 0.25, 0.25, 0.25, 0.25, 0.25, 0.25, 0.25, 0.75, 0.25, 0.75, 0.25, 0.75, 0.25, 0.25, 0.25, 0.25, 0.25, 0.25, 0.25, 0.75, 0.25, 0.75, 0.25, 0.75, 0.25, 0.25, 0.25, 0.25, 0.25, 0.25, 0.25, 0.75, 0.25, 0.75, 0.25, 0.75, 0.25, 0.25, 0.25, 0.25, 0.25, 0.25, 0.25, 0.75, 0.25, 0.75, 0.25, 0.75, 0.25, 0.25, 0.25, 0.25, 0.25, 0.25, 0.25, 0.75, 0.25, 0.75, 0.25, 0.75, 0.25, 0.25, 0.25, 0.25, 0.25, 0.25, 0.25, 0.75, 0.25, 0.75, 0.25, 0.75, 0.25, 0.25, 0.25, 0.25, 0.25, 0.25, 0.25, 0.75, 0.25, 0.75, 0.25, 0.75, 0.25, 0.25, 0.25, 0.25, 0.25, 0.25, 0.25, 0.75, 0.25, 0.75, 0.25, 0.75, 0.25, 0.25, 0.25, 0.25, 0.25, 0.25, 0.25, 0.75, 0.25, 0.75, 0.25, 0.75, 0.25, 0.25, 0.25, 0.25, 0.25, 0.25, 0.25, 0.75, 0.25, 0.75, 0.25, 0.75, 0.25, 0.25, 0.25, 0.25, 0.25, 0.25, 0.25, 0.25, 0.25, 0.25, 0.25, 0.25, 0.25, 0.25, 0.25, 0.25, 0.25, 0.25, 0.25, 0.25, 0.25, 0.25, 0.25, 0.25, 0.25, 0.25, 0.25, 0.25, 0.25, 0.25, 0.25, 0.25, 0.25, 0.25, 0.25, 0.25, 0.25, 0.25, 0.25, 0.25, 0.25, 0.25, 0.25, 0.25, 0.25, 0.25, 0.25, 0.25, 0.25, 0.25, 0.25, 0.25, 0.25, 0.25, 0.25, 0.25, 0.25, 0.25, 0.25, 0.25, 0.25, 0.25, 0.25, 0.25, 0.25, 0.25, 0.25, 0.25, 0.25, 0.25, 0.25, 0.25, 0.25, 0.25, 0.25, 0.25, 0.25, 0.25, 0.25, 0.25, 0.25, 0.25, 0.25, 0.25, 0.25, 0.25, 0.25, 0.25, 0.25, 0.25, 0.25, 0.25, 0.25, 0.25, 0.25, 0.25, 0.25, 0.25, 0.25, 0.25, 0.25, 0.25, 0.25, 0.25, 0.25, 0.25, 0.25, 0.25, 0.25, 0.25, 0.25, 0.25, 0.25, 0.25, 0.25, 0.25, 0.25, 0.25, 0.25, 0.25, 0.25, 0.25, 0.25, 0.25, 0.25, 0.25, 0.25, 0.25, 0.25, 0.25, 0.25, 0.25, 0.25, 0.25, 0.25, 0.25, 0.25, 0.25, 0.25, 0.25, 0.25, 0.25, 0.25, 0.25, 0.25, 0.25, 0.25, 0.25, 0.25, 0.25, 0.25, 0.25, 0.25, 0.25, 0.25, 0.25, 0.25, 0.25, 0.25, 0.25, 0.25, 0.25, 0.25, 0.25, 0.25, 0.25, 0.25, 0.25, 0.25, 0.25, 0.25, 0.25, 0.25, 0.25, 0.25, 0.25, 0.25, 0.25, 0.25, 0.25, 0.25, 0.25, 0.25, 0.25, 0.25, 0.25, 0.25, 0.25, 0.25, 0.25, 0.25, 0.25, 0.25, 0.25, 0.25, 0.25, 0.25, 0.25, 0.25, 0.75, 0.25, 0.75, 0.25, 0.75, 0.25, 0.25, 0.25, 0.25, 0.25, 0.25, 0.25, 0.75, 0.25, 0.75, 0.25, 0.75, 0.25, 0.25, 0.25, 0.25, 0.25, 0.25, 0.25, 0.75, 0.25, 0.75, 0.25, 0.75, 0.25, 0.25, 0.25, 0.25, 0.25, 0.25, 0.25, 0.75, 0.25, 0.75, 0.25, 0.75, 0.25, 0.25, 0.25, 0.25, 0.25, 0.25, 0.25, 0.75, 0.25, 0.75, 0.25, 0.75, 0.25, 0.25, 0.25, 0.25, 0.25, 0.25, 0.25, 0.75, 0.25, 0.75, 0.25, 0.75, 0.25, 0.25, 0.25, 0.25, 0.25, 0.25, 0.25, 0.75, 0.25, 0.75, 0.25, 0.75, 0.25, 0.25, 0.25, 0.25, 0.25, 0.25, 0.25, 0.75, 0.25, 0.75, 0.25, 0.75, 0.25, 0.25, 0.25, 0.25, 0.25, 0.25, 0.25, 0.75, 0.25, 0.75, 0.25, 0.75, 0.25, 0.25, 0.25, 0.25, 0.25, 0.25, 0.25, 0.75, 0.25, 0.75, 0.25, 0.75, 0.25, 0.25, 0.25, 0.25, 0.25, 0.25, 0.25, 0.75, 0.25, 0.75, 0.25, 0.75, 0.25, 0.25, 0.25, 0.25, 0.25, 0.25, 0.25, 0.75, 0.25, 0.75, 0.25, 0.75, 0.25, 0.25, 0.25, 0.25, 0.25, 0.25, 0.25, 0.75, 0.25, 0.75, 0.25, 0.75, 0.25, 0.25, 0.25, 0.25, 0.25, 0.25, 0.25, 0.75, 0.25, 0.75, 0.25, 0.75, 0.25, 0.25, 0.25, 0.25, 0.25, 0.25, 0.25, 0.75, 0.25, 0.75, 0.25, 0.75, 0.25, 0.25, 0.25, 0.25, 0.25, 0.25, 0.25, 0.75, 0.25, 0.75, 0.25, 0.75, 0.25, 0.25, 0.25, 0.25, 0.25, 0.25, 0.25, 0.25, 0.25, 0.25, 0.25, 0.25, 0.25, 0.25, 0.25, 0.25, 0.25, 0.25, 0.25, 0.25, 0.25, 0.25, 0.25, 0.25, 0.25, 0.25, 0.25, 0.25, 0.25, 0.25, 0.25, 0.25, 0.25, 0.25, 0.25, 0.25, 0.25, 0.25, 0.25, 0.25, 0.25, 0.25, 0.25, 0.25, 0.25, 0.25, 0.25, 0.25, 0.25, 0.25, 0.25, 0.25, 0.25, 0.25, 0.25, 0.25, 0.25, 0.25, 0.25, 0.25, 0.25, 0.25, 0.25, 0.25, 0.25, 0.25, 0.25, 0.25, 0.25, 0.25, 0.25, 0.25, 0.25, 0.25, 0.25, 0.25, 0.25, 0.25, 0.25, 0.25, 0.25, 0.25, 0.25, 0.25, 0.25, 0.25, 0.25, 0.25, 0.25, 0.25, 0.25, 0.25, 0.25, 0.25, 0.25, 0.25, 0.25, 0.25, 0.25, 0.25, 0.25, 0.25, 0.25, 0.25, 0.25, 0.25, 0.25, 0.25, 0.25, 0.25, 0.25, 0.25, 0.25, 0.25, 0.25, 0.25, 0.25, 0.25, 0.25, 0.25, 0.25, 0.25, 0.25, 0.25, 0.25, 0.25, 0.25, 0.25, 0.25, 0.25, 0.25, 0.25, 0.25, 0.25, 0.25, 0.25, 0.25, 0.25, 0.25, 0.25, 0.25, 0.25, 0.25, 0.25, 0.25, 0.25, 0.25, 0.25, 0.25, 0.25, 0.25, 0.25, 0.25, 0.25, 0.25, 0.25, 0.25, 0.25, 0.25, 0.25, 0.25, 0.25, 0.25, 0.25, 0.25, 0.25, 0.25, 0.25, 0.25, 0.25, 0.25, 0.25, 0.25, 0.25, 0.25, 0.25, 0.25, 0.25, 0.25, 0.25, 0.25, 0.25, 0.25, 0.25, 0.25, 0.25, 0.25, 0.25, 0.25, 0.25, 0.25, 0.25, 0.25, 0.25, 0.25, 0.25, 0.25, 0.25, 0.25, 0.75, 0.25, 0.75, 0.25, 0.75, 0.25, 0.75, 0.25, 0.75, 0.25, 0.75, 0.25, 0.75, 0.25, 0.75, 0.25, 0.75, 0.25, 0.75, 0.25, 0.75, 0.25, 0.75, 0.25, 0.75, 0.25, 0.75, 0.25, 0.75, 0.25, 0.75, 0.25, 0.75, 0.25, 0.75, 0.25, 0.75, 0.25, 0.75, 0.25, 0.75, 0.25, 0.75, 0.25, 0.75, 0.25, 0.75, 0.25, 0.75, 0.25, 0.75, 0.25, 0.75, 0.25, 0.75, 0.25, 0.75, 0.25, 0.75, 0.25, 0.75, 0.25, 0.75, 0.25, 0.75, 0.25, 0.75, 0.25, 0.75, 0.25, 0.75, 0.25, 0.75, 0.25, 0.75, 0.25, 0.75, 0.25, 0.75, 0.25, 0.75, 0.25, 0.75, 0.25, 0.75, 0.25, 0.75, 0.25, 0.75, 0.25, 0.75, 0.25, 0.75, 0.25, 0.75, 0.25, 0.25, 0.25, 0.25, 0.25, 0.25, 0.25, 0.25, 0.25, 0.25, 0.25, 0.25, 0.25, 0.25, 0.25, 0.25, 0.25, 0.25, 0.25, 0.25, 0.25, 0.25, 0.25, 0.25, 0.25, 0.25, 0.25, 0.25, 0.25, 0.25, 0.25, 0.25, 0.25, 0.25, 0.25, 0.25, 0.25, 0.25, 0.25, 0.25, 0.25, 0.25, 0.25, 0.25, 0.25, 0.25, 0.25, 0.25, 0.25, 0.25, 0.25, 0.25, 0.25, 0.25, 0.25, 0.25, 0.25, 0.25, 0.25, 0.25, 0.25, 0.25, 0.25, 0.25, 0.25, 0.25, 0.25, 0.25, 0.25, 0.25, 0.25, 0.25, 0.25, 0.25, 0.25, 0.25, 0.25, 0.25, 0.25, 0.25, 0.25, 0.25, 0.25, 0.25, 0.25, 0.25, 0.25, 0.25, 0.25, 0.25, 0.25, 0.25, 0.25, 0.25, 0.25, 0.25, 0.25, 0.75, 0.25, 0.75, 0.25, 0.75, 0.25, 0.25, 0.25, 0.25, 0.25, 0.25, 0.25, 0.75, 0.25, 0.75, 0.25, 0.75, 0.25, 0.25, 0.25, 0.25, 0.25, 0.25, 0.25, 0.25, 0.25, 0.25, 0.25, 0.25, 0.25, 0.75, 0.25, 0.75, 0.25, 0.75, 0.25, 0.25, 0.25, 0.25, 0.25, 0.25, 0.25, 0.25, 0.25, 0.25, 0.25, 0.25, 0.25, 0.75, 0.25, 0.75, 0.25, 0.75, 0.25, 0.75, 0.25, 0.75, 0.25, 0.75, 0.25, 0.25, 0.25, 0.25, 0.25, 0.25, 0.25, 0.25, 0.25, 0.25, 0.25, 0.25, 0.25, 0.75, 0.25, 0.75, 0.25, 0.75, 0.25, 0.25, 0.25, 0.25, 0.25, 0.25, 0.25, 0.75, 0.25, 0.75, 0.25, 0.75, 0.25, 0.25, 0.25, 0.25, 0.25, 0.25, 0.25, 0.25, 0.25, 0.25, 0.25, 0.25, 0.25, 0.25, 0.25, 0.25, 0.25, 0.25, 0.25, 0.25, 0.25, 0.25, 0.25, 0.25, 0.25, 0.25, 0.25, 0.25, 0.25, 0.25, 0.25, 0.25, 0.25, 0.25, 0.25, 0.25, 0.25, 0.25, 0.25, 0.25, 0.25, 0.25, 0.25, 0.25, 0.25, 0.25, 0.25, 0.25, 0.25, 0.25, 0.25, 0.25, 0.25, 0.25, 0.25, 0.25, 0.25, 0.25, 0.25, 0.25, 0.25, 0.25, 0.25, 0.25, 0.25, 0.25, 0.25, 0.25, 0.25, 0.25, 0.25, 0.25, 0.25, 0.25, 0.25, 0.25, 0.25, 0.25, 0.25, 0.25, 0.25, 0.25, 0.25, 0.25, 0.25, 0.25, 0.25, 0.25, 0.25, 0.25, 0.25, 0.25, 0.25, 0.25, 0.25, 0.25, 0.25, 0.25, 0.25, 0.25, 0.25, 0.25, 0.25, 0.25, 0.25, 0.25, 0.25, 0.25, 0.25, 0.25, 0.25, 0.25, 0.25, 0.25, 0.25, 0.25, 0.25, 0.25, 0.25, 0.25, 0.25, 0.25, 0.25, 0.25, 0.25, 0.25, 0.25, 0.25, 0.25, 0.25, 0.25, 0.25, 0.25, 0.25, 0.25, 0.25, 0.25, 0.25, 0.25, 0.25, 0.25, 0.25, 0.25, 0.25, 0.25, 0.25, 0.25, 0.25, 0.25, 0.25, 0.25, 0.25, 0.25, 0.25, 0.25, 0.25, 0.25, 0.25, 0.25, 0.25, 0.25, 0.25, 0.25, 0.25, 0.25, 0.25, 0.25, 0.25, 0.25, 0.25, 0.25, 0.25, 0.25, 0.25, 0.25, 0.25, 0.25, 0.25, 0.25, 0.25, 0.25, 0.25, 0.25, 0.25, 0.25, 0.25, 0.25, 0.25, 0.25, 0.25, 0.25, 0.25, 0.25, 0.25, 0.25, 0.25, 0.25, 0.25, 0.25, 0.75, 0.25, 0.75, 0.25, 0.75, 0.25, 0.25, 0.25, 0.25, 0.25, 0.25, 0.25, 0.25, 0.25, 0.25, 0.25, 0.25, 0.25, 0.75, 0.25, 0.75, 0.25, 0.75, 0.25, 0.25, 0.25, 0.25, 0.25, 0.25, 0.25, 0.75, 0.25, 0.75, 0.25, 0.75, 0.25, 0.75, 0.25, 0.75, 0.25, 0.75, 0.25, 0.25, 0.25, 0.25, 0.25, 0.25, 0.25, 0.75, 0.25, 0.75, 0.25, 0.75, 0.25, 0.75, 0.25, 0.75, 0.25, 0.75, 0.25, 0.25, 0.25, 0.25, 0.25, 0.25, 0.25, 0.75, 0.25, 0.75, 0.25, 0.75, 0.25, 0.25, 0.25, 0.25, 0.25, 0.25, 0.25, 0.75, 0.25, 0.75, 0.25, 0.75, 0.25, 0.25, 0.25, 0.25, 0.25, 0.25, 0.25, 0.75, 0.25, 0.75, 0.25, 0.75, 0.25, 0.75, 0.25, 0.75, 0.25, 0.75, 0.25, 0.75, 0.25, 0.75, 0.25, 0.75, 0.25, 0.75, 0.25, 0.75, 0.25, 0.75, 0.25, 0.75, 0.25, 0.75, 0.25, 0.75, 0.25, 0.75, 0.25, 0.75, 0.25, 0.75, 0.25, 0.75, 0.25, 0.75, 0.25, 0.75, 0.25, 0.75, 0.25, 0.75, 0.25, 0.75, 0.25, 0.75, 0.25, 0.75, 0.25, 0.75, 0.25, 0.75, 0.25, 0.75, 0.25, 0.75, 0.25, 0.75, 0.25, 0.75, 0.25, 0.75, 0.25, 0.75, 0.25, 0.75, 0.25, 0.75, 0.25, 0.75, 0.25, 0.75, 0.25, 0.75, 0.25, 0.75, 0.25, 0.75, 0.25, 0.75, 0.25, 0.75, 0.25, 0.75, 0.25, 0.75, 0.25, 0.75, 0.25, 0.75, 0.25, 0.75, 0.25, 0.75, 0.25, 0.75, 0.25, 0.75, 0.25, 0.75, 0.25, 0.75, 0.25, 0.75, 0.25, 0.75, 0.25, 0.75, 0.25, 0.75, 0.25, 0.75, 0.25, 0.75, 0.25, 0.75, 0.25, 0.75, 0.25, 0.75, 0.25, 0.75, 0.25, 0.75, 0.25, 0.75, 0.25, 0.75, 0.25, 0.25, 0.25, 0.25, 0.25, 0.25, 0.25, 0.25, 0.25, 0.25, 0.25, 0.25, 0.25, 0.25, 0.25, 0.25, 0.25, 0.25, 0.25, 0.25, 0.25, 0.25, 0.25, 0.25, 0.25, 0.25, 0.25, 0.25, 0.25, 0.25, 0.25, 0.25, 0.25, 0.25, 0.25, 0.25, 0.25, 0.25, 0.25, 0.25, 0.25, 0.25, 0.25, 0.25, 0.25, 0.25, 0.25, 0.25, 0.25, 0.25, 0.25, 0.25, 0.25, 0.25, 0.25, 0.25, 0.25, 0.25, 0.25, 0.25, 0.25, 0.25, 0.25, 0.25, 0.25, 0.25, 0.25, 0.25, 0.25, 0.25, 0.25, 0.25, 0.25, 0.25, 0.25, 0.25, 0.25, 0.25, 0.25, 0.25, 0.25, 0.25, 0.25, 0.25, 0.25, 0.25, 0.25, 0.25, 0.25, 0.25, 0.25, 0.25, 0.25, 0.25, 0.25, 0.25, 0.25, 0.25, 0.25, 0.25, 0.25, 0.25, 0.25, 0.25, 0.25, 0.25, 0.25, 0.25, 0.25, 0.25, 0.25, 0.25, 0.25, 0.25, 0.25, 0.25, 0.25, 0.25, 0.25, 0.25, 0.25, 0.25, 0.25, 0.25, 0.25, 0.25, 0.25, 0.75, 0.25, 0.75, 0.25, 0.75, 0.25, 0.75, 0.25, 0.75, 0.25, 0.75, 0.25, 0.75, 0.25, 0.75, 0.25, 0.75, 0.25, 0.75, 0.25, 0.75, 0.25, 0.75, 0.25, 0.75, 0.25, 0.75, 0.25, 0.75, 0.25, 0.75, 0.25, 0.75, 0.25, 0.75, 0.25, 0.75, 0.25, 0.75, 0.25, 0.75, 0.25, 0.75, 0.25, 0.75, 0.25, 0.75, 0.25, 0.75, 0.25, 0.75, 0.25, 0.75, 0.25, 0.75, 0.25, 0.75, 0.25, 0.75, 0.25, 0.75, 0.25, 0.75, 0.25, 0.75, 0.25, 0.75, 0.25, 0.75, 0.25, 0.75, 0.25, 0.75, 0.25, 0.75, 0.25, 0.75, 0.25, 0.75, 0.25, 0.75, 0.25, 0.75, 0.25, 0.75, 0.25, 0.75, 0.25, 0.75, 0.25, 0.75, 0.25, 0.75, 0.25, 0.75, 0.25, 0.75, 0.25, 0.75, 0.25, 0.75, 0.25, 0.75, 0.25, 0.75, 0.25, 0.75, 0.25, 0.75, 0.25, 0.75, 0.25, 0.75, 0.25, 0.75, 0.25, 0.75, 0.25, 0.75, 0.25, 0.75, 0.25, 0.75, 0.25, 0.75, 0.25, 0.75, 0.25, 0.75, 0.25, 0.75, 0.25, 0.75, 0.25, 0.75, 0.25, 0.75, 0.25, 0.75, 0.25, 0.75, 0.25, 0.75, 0.25, 0.75, 0.25, 0.75, 0.25, 0.75, 0.25, 0.75, 0.25, 0.75, 0.25, 0.75, 0.25, 0.75, 0.25, 0.75, 0.25, 0.75, 0.25, 0.75, 0.25, 0.75, 0.25, 0.75, 0.25, 0.75, 0.25, 0.75, 0.25, 0.75, 0.25, 0.75, 0.25, 0.75, 0.25, 0.75, 0.25, 0.75, 0.25, 0.75, 0.25, 0.75, 0.25, 0.75, 0.25, 0.75, 0.25, 0.75, 0.25, 0.75, 0.25, 0.75, 0.25, 0.75, 0.25, 0.75, 0.25, 0.75, 0.25, 0.75, 0.25, 0.75, 0.25, 0.75, 0.25, 0.75, 0.25, 0.75, 0.25, 0.75, 0.25, 0.75, 0.25, 0.75, 0.25, 0.75, 0.25, 0.75, 0.25, 0.75, 0.25, 0.75, 0.25, 0.75, 0.25, 0.75, 0.25, 0.75, 0.25, 0.75, 0.25, 0.75, 0.25, 0.75, 0.25, 0.75, 0.25, 0.75, 0.25, 0.75, 0.25, 0.75, 0.25, 0.75, 0.25, 0.75, 0.25, 0.75, 0.25, 0.75, 0.25, 0.75, 0.25, 0.75, 0.25, 0.75, 0.25, 0.75, 0.25, 0.75, 0.25, 0.75, 0.25, 0.75, 0.25, 0.75, 0.25, 0.75, 0.25, 0.75, 0.25, 0.75, 0.25, 0.75, 0.25, 0.75, 0.25, 0.75, 0.25, 0.75, 0.25, 0.75, 0.25, 0.75, 0.25, 0.75, 0.25, 0.75, 0.25, 0.75, 0.25, 0.25, 0.25, 0.25, 0.25, 0.25, 0.25, 0.75, 0.25, 0.75, 0.25, 0.75, 0.25, 0.25, 0.25, 0.25, 0.25, 0.25, 0.25, 0.75, 0.25, 0.75, 0.25, 0.75, 0.25, 0.25, 0.25, 0.25, 0.25, 0.25, 0.25, 0.75, 0.25, 0.75, 0.25, 0.75, 0.25, 0.25, 0.25, 0.25, 0.25, 0.25, 0.25, 0.75, 0.25, 0.75, 0.25, 0.75, 0.25, 0.25, 0.25, 0.25, 0.25, 0.25, 0.25, 0.75, 0.25, 0.75, 0.25, 0.75, 0.25, 0.25, 0.25, 0.25, 0.25, 0.25, 0.25, 0.75, 0.25, 0.75, 0.25, 0.75, 0.25, 0.25, 0.25, 0.25, 0.25, 0.25, 0.25, 0.75, 0.25, 0.75, 0.25, 0.75, 0.25, 0.25, 0.25, 0.25, 0.25, 0.25, 0.25, 0.75, 0.25, 0.75, 0.25, 0.75, 0.25, 0.25, 0.25, 0.25, 0.25, 0.25, 0.25, 0.75, 0.25, 0.75, 0.25, 0.75, 0.25, 0.25, 0.25, 0.25, 0.25, 0.25, 0.25, 0.75, 0.25, 0.75, 0.25, 0.75, 0.25, 0.25, 0.25, 0.25, 0.25, 0.25, 0.25, 0.75, 0.25, 0.75, 0.25, 0.75, 0.25, 0.25, 0.25, 0.25, 0.25, 0.25, 0.25, 0.75, 0.25, 0.75, 0.25, 0.75, 0.25, 0.25, 0.25, 0.25, 0.25, 0.25, 0.25, 0.75, 0.25, 0.75, 0.25, 0.75, 0.25, 0.25, 0.25, 0.25, 0.25, 0.25, 0.25, 0.75, 0.25, 0.75, 0.25, 0.75, 0.25, 0.25, 0.25, 0.25, 0.25, 0.25, 0.25, 0.75, 0.25, 0.75, 0.25, 0.75, 0.25, 0.25, 0.25, 0.25, 0.25, 0.25, 0.25, 0.25, 0.25, 0.25, 0.25, 0.25, 0.25, 0.25, 0.25, 0.25, 0.25, 0.25, 0.25, 0.25, 0.25, 0.25, 0.25, 0.25, 0.25, 0.25, 0.25, 0.25, 0.25, 0.25, 0.25, 0.25, 0.25, 0.25, 0.25, 0.25, 0.25, 0.25, 0.25, 0.25, 0.25, 0.25, 0.25, 0.25, 0.25, 0.25, 0.25, 0.25, 0.25, 0.25, 0.25, 0.25, 0.25, 0.25, 0.25, 0.25, 0.25, 0.25, 0.25, 0.25, 0.25, 0.25, 0.25, 0.25, 0.25, 0.25, 0.25, 0.25, 0.25, 0.25, 0.25, 0.25, 0.25, 0.25, 0.25, 0.25, 0.25, 0.25, 0.25, 0.25, 0.25, 0.25, 0.25, 0.25, 0.25, 0.25, 0.25, 0.25, 0.25, 0.25, 0.25, 0.25, 0.25, 0.25, 0.25, 0.25, 0.25, 0.25, 0.25, 0.25, 0.25, 0.25, 0.25, 0.25, 0.25, 0.25, 0.25, 0.25, 0.25, 0.25, 0.25, 0.25, 0.25, 0.25, 0.25, 0.25, 0.25, 0.25, 0.25, 0.25, 0.25, 0.25, 0.25, 0.25, 0.25, 0.25, 0.25, 0.25, 0.25, 0.25, 0.25, 0.25, 0.25, 0.25, 0.25, 0.25, 0.25, 0.25, 0.25, 0.25, 0.25, 0.25, 0.25, 0.25, 0.25, 0.25, 0.25, 0.25, 0.25, 0.25, 0.25, 0.25, 0.25, 0.25, 0.25, 0.25, 0.25, 0.25, 0.25, 0.25, 0.25, 0.25, 0.25, 0.25, 0.25, 0.25, 0.25, 0.25, 0.25, 0.25, 0.25, 0.25, 0.25, 0.25, 0.25, 0.25, 0.25, 0.25, 0.25, 0.25, 0.25, 0.25, 0.25, 0.25, 0.25, 0.25, 0.25, 0.25, 0.25, 0.25, 0.25, 0.25, 0.25, 0.25, 0.25, 0.25, 0.25, 0.25, 0.25, 0.75, 0.25, 0.75, 0.25, 0.75, 0.25, 0.25, 0.25, 0.25, 0.25, 0.25, 0.25, 0.75, 0.25, 0.75, 0.25, 0.75, 0.25, 0.25, 0.25, 0.25, 0.25, 0.25, 0.25, 0.75, 0.25, 0.75, 0.25, 0.75, 0.25, 0.25, 0.25, 0.25, 0.25, 0.25, 0.25, 0.75, 0.25, 0.75, 0.25, 0.75, 0.25, 0.25, 0.25, 0.25, 0.25, 0.25, 0.25, 0.75, 0.25, 0.75, 0.25, 0.75, 0.25, 0.25, 0.25, 0.25, 0.25, 0.25, 0.25, 0.75, 0.25, 0.75, 0.25, 0.75, 0.25, 0.25, 0.25, 0.25, 0.25, 0.25, 0.25, 0.75, 0.25, 0.75, 0.25, 0.75, 0.25, 0.25, 0.25, 0.25, 0.25, 0.25, 0.25, 0.75, 0.25, 0.75, 0.25, 0.75, 0.25, 0.25, 0.25, 0.25, 0.25, 0.25, 0.25, 0.75, 0.25, 0.75, 0.25, 0.75, 0.25, 0.25, 0.25, 0.25, 0.25, 0.25, 0.25, 0.75, 0.25, 0.75, 0.25, 0.75, 0.25, 0.25, 0.25, 0.25, 0.25, 0.25, 0.25, 0.75, 0.25, 0.75, 0.25, 0.75, 0.25, 0.25, 0.25, 0.25, 0.25, 0.25, 0.25, 0.75, 0.25, 0.75, 0.25, 0.75, 0.25, 0.25, 0.25, 0.25, 0.25, 0.25, 0.25, 0.75, 0.25, 0.75, 0.25, 0.75, 0.25, 0.25, 0.25, 0.25, 0.25, 0.25, 0.25, 0.75, 0.25, 0.75, 0.25, 0.75, 0.25, 0.25, 0.25, 0.25, 0.25, 0.25, 0.25, 0.75, 0.25, 0.75, 0.25, 0.75, 0.25, 0.25, 0.25, 0.25, 0.25, 0.25, 0.25, 0.75, 0.25, 0.75, 0.25, 0.75, 0.25, 0.25, 0.25, 0.25, 0.25, 0.25, 0.25, 0.25, 0.25, 0.25, 0.25, 0.25, 0.25, 0.25, 0.25, 0.25, 0.25, 0.25, 0.25, 0.25, 0.25, 0.25, 0.25, 0.25, 0.25, 0.25, 0.25, 0.25, 0.25, 0.25, 0.25, 0.25, 0.25, 0.25, 0.25, 0.25, 0.25, 0.25, 0.25, 0.25, 0.25, 0.25, 0.25, 0.25, 0.25, 0.25, 0.25, 0.25, 0.25, 0.25, 0.25, 0.25, 0.25, 0.25, 0.25, 0.25, 0.25, 0.25, 0.25, 0.25, 0.25, 0.25, 0.25, 0.25, 0.25, 0.25, 0.25, 0.25, 0.25, 0.25, 0.25, 0.25, 0.25, 0.25, 0.25, 0.25, 0.25, 0.25, 0.25, 0.25, 0.25, 0.25, 0.25, 0.25, 0.25, 0.25, 0.25, 0.25, 0.25, 0.25, 0.25, 0.25, 0.25, 0.25, 0.25, 0.25, 0.25, 0.25, 0.25, 0.25, 0.25, 0.25, 0.25, 0.25, 0.25, 0.25, 0.25, 0.25, 0.25, 0.25, 0.25, 0.25, 0.25, 0.25, 0.25, 0.25, 0.25, 0.25, 0.25, 0.25, 0.25, 0.25, 0.25, 0.25, 0.25, 0.25, 0.25, 0.25, 0.25, 0.25, 0.25, 0.25, 0.25, 0.25, 0.25, 0.25, 0.25, 0.25, 0.25, 0.25, 0.25, 0.25, 0.25, 0.25, 0.25, 0.25, 0.25, 0.25, 0.25, 0.25, 0.25, 0.25, 0.25, 0.25, 0.25, 0.25, 0.25, 0.25, 0.25, 0.25, 0.25, 0.25, 0.25, 0.25, 0.25, 0.25, 0.25, 0.25, 0.25, 0.25, 0.25, 0.25, 0.25, 0.25, 0.25, 0.25, 0.25, 0.25, 0.25, 0.25, 0.25, 0.25, 0.25, 0.25, 0.25, 0.25, 0.25, 0.25, 0.25, 0.25, 0.25, 0.25, 0.25, 0.25, 0.25, 0.25, 0.25, 0.25, 0.25, 0.75, 0.25, 0.75, 0.25, 0.75, 0.25, 0.75, 0.25, 0.75, 0.25, 0.75, 0.25, 0.75, 0.25, 0.75, 0.25, 0.75, 0.25, 0.75, 0.25, 0.75, 0.25, 0.75, 0.25, 0.75, 0.25, 0.75, 0.25, 0.75, 0.25, 0.75, 0.25, 0.75, 0.25, 0.75, 0.25, 0.75, 0.25, 0.75, 0.25, 0.75, 0.25, 0.75, 0.25, 0.75, 0.25, 0.75, 0.25, 0.75, 0.25, 0.75, 0.25, 0.75, 0.25, 0.75, 0.25, 0.75, 0.25, 0.75, 0.25, 0.75, 0.25, 0.75, 0.25, 0.75, 0.25, 0.75, 0.25, 0.75, 0.25, 0.75, 0.25, 0.75, 0.25, 0.75, 0.25, 0.75, 0.25, 0.75, 0.25, 0.75, 0.25, 0.75, 0.25, 0.75, 0.25, 0.75, 0.25, 0.75, 0.25, 0.75, 0.25, 0.75, 0.25, 0.75, 0.25, 0.25, 0.25, 0.25, 0.25, 0.25, 0.25, 0.25, 0.25, 0.25, 0.25, 0.25, 0.25, 0.25, 0.25, 0.25, 0.25, 0.25, 0.25, 0.25, 0.25, 0.25, 0.25, 0.25, 0.25, 0.25, 0.25, 0.25, 0.25, 0.25, 0.25, 0.25, 0.25, 0.25, 0.25, 0.25, 0.25, 0.25, 0.25, 0.25, 0.25, 0.25, 0.25, 0.25, 0.25, 0.25, 0.25, 0.25, 0.25, 0.25, 0.25, 0.25, 0.25, 0.25, 0.25, 0.25, 0.25, 0.25, 0.25, 0.25, 0.25, 0.25, 0.25, 0.25, 0.25, 0.25, 0.25, 0.25, 0.25, 0.25, 0.25, 0.25, 0.25, 0.25, 0.25, 0.25, 0.25, 0.25, 0.25, 0.25, 0.25, 0.25, 0.25, 0.25, 0.25, 0.25, 0.25, 0.25, 0.25, 0.25, 0.25, 0.25, 0.25, 0.25, 0.25, 0.25, 0.25, 0.75, 0.25, 0.75, 0.25, 0.75, 0.25, 0.25, 0.25, 0.25, 0.25, 0.25, 0.25, 0.75, 0.25, 0.75, 0.25, 0.75, 0.25, 0.25, 0.25, 0.25, 0.25, 0.25, 0.25, 0.25, 0.25, 0.25, 0.25, 0.25, 0.25, 0.75, 0.25, 0.75, 0.25, 0.75, 0.25, 0.25, 0.25, 0.25, 0.25, 0.25, 0.25, 0.25, 0.25, 0.25, 0.25, 0.25, 0.25, 0.75, 0.25, 0.75, 0.25, 0.75, 0.25, 0.75, 0.25, 0.75, 0.25, 0.75, 0.25, 0.25, 0.25, 0.25, 0.25, 0.25, 0.25, 0.25, 0.25, 0.25, 0.25, 0.25, 0.25, 0.75, 0.25, 0.75, 0.25, 0.75, 0.25, 0.25, 0.25, 0.25, 0.25, 0.25, 0.25, 0.75, 0.25, 0.75, 0.25, 0.75, 0.25, 0.25, 0.25, 0.25, 0.25, 0.25, 0.25, 0.25, 0.25, 0.25, 0.25, 0.25, 0.25, 0.25, 0.25, 0.25, 0.25, 0.25, 0.25, 0.25, 0.25, 0.25, 0.25, 0.25, 0.25, 0.25, 0.25, 0.25, 0.25, 0.25, 0.25, 0.25, 0.25, 0.25, 0.25, 0.25, 0.25, 0.25, 0.25, 0.25, 0.25, 0.25, 0.25, 0.25, 0.25, 0.25, 0.25, 0.25, 0.25, 0.25, 0.25, 0.25, 0.25, 0.25, 0.25, 0.25, 0.25, 0.25, 0.25, 0.25, 0.25, 0.25, 0.25, 0.25, 0.25, 0.25, 0.25, 0.25, 0.25, 0.25, 0.25, 0.25, 0.25, 0.25, 0.25, 0.25, 0.25, 0.25, 0.25, 0.25, 0.25, 0.25, 0.25, 0.25, 0.25, 0.25, 0.25, 0.25, 0.25, 0.25, 0.25, 0.25, 0.25, 0.25, 0.25, 0.25, 0.25, 0.25, 0.25, 0.25, 0.25, 0.25, 0.25, 0.25, 0.25, 0.25, 0.25, 0.25, 0.25, 0.25, 0.25, 0.25, 0.25, 0.25, 0.25, 0.25, 0.25, 0.25, 0.25, 0.25, 0.25, 0.25, 0.25, 0.25, 0.25, 0.25, 0.25, 0.25, 0.25, 0.25, 0.25, 0.25, 0.25, 0.25, 0.25, 0.25, 0.25, 0.25, 0.25, 0.25, 0.25, 0.25, 0.25, 0.25, 0.25, 0.25, 0.25, 0.25, 0.25, 0.25, 0.25, 0.25, 0.25, 0.25, 0.25, 0.25, 0.25, 0.25, 0.25, 0.25, 0.25, 0.25, 0.25, 0.25, 0.25, 0.25, 0.25, 0.25, 0.25, 0.25, 0.25, 0.25, 0.25, 0.25, 0.25, 0.25, 0.25, 0.25, 0.25, 0.25, 0.25, 0.25, 0.25, 0.25, 0.25, 0.25, 0.25, 0.25, 0.25, 0.25, 0.25, 0.25, 0.25, 0.25, 0.25, 0.25, 0.25, 0.25, 0.25, 0.25, 0.25, 0.25, 0.25, 0.25, 0.25, 0.25, 0.25, 0.25, 0.25, 0.25, 0.25, 0.25, 0.25, 0.25, 0.25, 0.25, 0.25, 0.25, 0.25, 0.25, 0.25, 0.25, 0.25, 0.25, 0.25, 0.25, 0.25, 0.25, 0.25, 0.25, 0.25, 0.25, 0.25, 0.25, 0.25, 0.25, 0.25, 0.25, 0.25, 0.25, 0.25, 0.25, 0.25, 0.25, 0.25, 0.25, 0.25, 0.25, 0.25, 0.25, 0.25, 0.25, 0.25, 0.25, 0.25, 0.25, 0.25, 0.25, 0.25, 0.25, 0.25, 0.25, 0.25, 0.25, 0.25, 0.25, 0.25, 0.25, 0.25, 0.25, 0.25, 0.25, 0.25, 0.25, 0.25, 0.25, 0.25, 0.25, 0.25, 0.25, 0.25, 0.25, 0.25, 0.25, 0.25, 0.25, 0.25, 0.25, 0.25, 0.25, 0.25, 0.25, 0.25, 0.25])
me_cylinder.materials.append(mat_material)
me_cylinder.use_remesh_preserve_volume = False
me_cylinder.use_remesh_preserve_attributes = False
me_cylinder.use_mirror_vertex_groups = False
me_cylinder.update()

# ---- objects
ob_model_0 = bpy.data.objects.new('Model_0', me_cylinder)

# ---- transforms, parenting, visibility, modifiers, constraints
ob_model_0.location = (0.0, 0.0, 0.0)
ob_model_0.lineart.crease_threshold = 0.0
_m = ob_model_0.modifiers.new('Auto Smooth', 'NODES')
_m.node_group = ng_auto_smooth
_gi = [s.identifier for s in ng_auto_smooth.interface.items_tree if s.item_type == 'SOCKET' and s.in_out == 'INPUT']
_m[_gi[1]] = 0.5236  # Angle

# ---- collection membership
scene.collection.objects.link(ob_model_0)

# ---- scene / render settings (as saved in the file)
scene.frame_start = 1; scene.frame_end = 250; scene.frame_set(1)
scene.render.engine = 'BLENDER_EEVEE_NEXT'
scene.cycles.use_denoising = False
scene.cycles.samples = 128
scene.cycles.sampling_pattern = 'TABULATED_SOBOL'
scene.cycles.use_adaptive_sampling = False
scene.cycles.use_light_tree = False
scene.view_settings.view_transform = 'Filmic'
bpy.context.view_layer.update()

# ---- added for rendering (the .blend has no active camera and no usable light): camera, sun
cam_auto = bpy.data.cameras.new('AutoCamera')
cam_auto.lens = 50.0
cam_auto.sensor_width = 36.0
cam_auto.clip_end = 1000.0
ob_auto_camera = bpy.data.objects.new('AutoCamera', cam_auto)
scene.collection.objects.link(ob_auto_camera)
ob_auto_camera.location = (1.40826, -1.68992, 1.14536)
ob_auto_camera.rotation_euler = (1.09748, -7.21219e-08, 0.694738)
scene.camera = ob_auto_camera
light_auto_sun = bpy.data.lights.new('AutoSun', 'SUN')
light_auto_sun.energy = 3.0
light_auto_sun.angle = 0.0523599
ob_auto_sun = bpy.data.objects.new('AutoSun', light_auto_sun)
scene.collection.objects.link(ob_auto_sun)
ob_auto_sun.rotation_euler = (0.872665, 0.174533, 0.523599)
bpy.context.view_layer.update()
